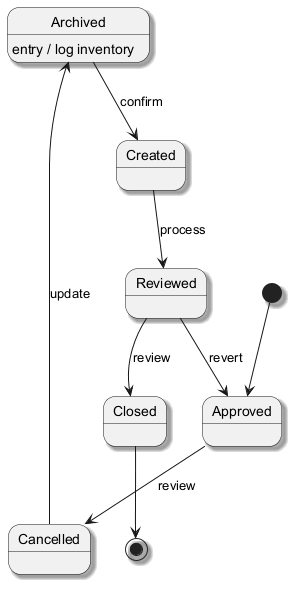

The diagram above was rendered by PlantUML. Its source (embedded in the PNG):
@startuml
skinparam backgroundColor #FFFFFF
skinparam classBackgroundColor #F1F8E9
skinparam classBorderColor #33691E
skinparam shadowing true
[*] --> Approved
Approved --> Cancelled : review
Cancelled --> Archived : update
Archived --> Created : confirm
Archived : entry / log inventory
Created --> Reviewed : process
Reviewed --> Closed : review
Reviewed --> Approved : revert
Closed --> [*]
@enduml